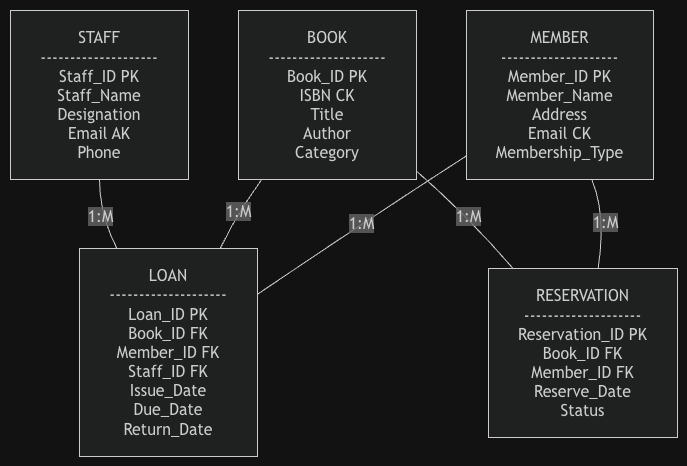

The diagram above was exported from draw.io. Its source (the exported page's mxGraphModel, read from the mxfile embedded in the PNG):
<mxGraphModel dx="964" dy="667" grid="1" gridSize="10" guides="1" tooltips="1" connect="1" arrows="1" fold="1" page="1" pageScale="1" pageWidth="827" pageHeight="1169" math="0" shadow="0">
  <root>
    <mxCell id="0" />
    <mxCell id="1" parent="0" />
    <UserObject label="" mermaidData="{&#10;  &quot;data&quot;: &quot;flowchart TB\n\nSTAFF[\&quot;STAFF\n--------------------\nStaff_ID        PK\nStaff_Name\nDesignation\nEmail           AK\nPhone\&quot;]\n\nBOOK[\&quot;BOOK\n--------------------\nBook_ID         PK\nISBN            AK\nTitle\nAuthor\nCategory\&quot;]\n\nMEMBER[\&quot;MEMBER\n--------------------\nMember_ID       PK\nMember_Name\nAddress\nEmail           AK\nMembership_Type\&quot;]\n\nLOAN[\&quot;LOAN\n--------------------\nLoan_ID         PK\nBook_ID         FK\nMember_ID       FK\nStaff_ID        FK\nIssue_Date\nDue_Date\nReturn_Date\&quot;]\n\nRES[\&quot;RESERVATION\n--------------------\nReservation_ID  PK\nBook_ID         FK\nMember_ID       FK\nReserve_Date\nStatus\&quot;]\n\nSTAFF ---|1:M| LOAN\nBOOK ---|1:M| LOAN\nMEMBER ---|1:M| LOAN\n\nBOOK ---|1:M| RES\nMEMBER ---|1:M| RES&quot;,&#10;  &quot;config&quot;: null&#10;}" id="poTKdFvJ5fKRbVDXPysF-23">
      <mxCell connectable="0" parent="1" style="group;transparentBounds=1;editIcon=1;lockedGroup=0;groupPadding=10;" vertex="1">
        <mxGeometry as="geometry" />
      </mxCell>
    </UserObject>
    <UserObject label="STAFF&#10;--------------------&#10;Staff_ID PK&#10;Staff_Name&#10;Designation&#10;Email AK&#10;Phone" mermaidId="n:STAFF" mermaidBaseStyle="html=1;whiteSpace=wrap;strokeWidth=1;fillColor=light-dark(#ECECFF,#1f2020);strokeColor=light-dark(#9370DB,#cccccc);fontColor=light-dark(#333333,#cccccc);fontFamily=Trebuchet MS,Verdana,Arial,sans-serif;fontSize=16;" mermaidBaseValue="STAFF&#10;--------------------&#10;Staff_ID PK&#10;Staff_Name&#10;Designation&#10;Email AK&#10;Phone" id="poTKdFvJ5fKRbVDXPysF-24">
      <mxCell parent="poTKdFvJ5fKRbVDXPysF-23" style="html=1;whiteSpace=wrap;strokeWidth=1;fillColor=light-dark(#ECECFF,#1f2020);strokeColor=light-dark(#9370DB,#cccccc);fontColor=light-dark(#333333,#cccccc);fontFamily=Trebuchet MS,Verdana,Arial,sans-serif;fontSize=16;" vertex="1">
        <mxGeometry height="169" width="178" x="30" y="400" as="geometry" />
      </mxCell>
    </UserObject>
    <UserObject label="BOOK&lt;br&gt;--------------------&lt;br&gt;Book_ID PK&lt;br&gt;ISBN CK&lt;br&gt;Title&lt;br&gt;Author&lt;br&gt;Category" mermaidId="n:BOOK" mermaidBaseStyle="html=1;whiteSpace=wrap;strokeWidth=1;fillColor=light-dark(#ECECFF,#1f2020);strokeColor=light-dark(#9370DB,#cccccc);fontColor=light-dark(#333333,#cccccc);fontFamily=Trebuchet MS,Verdana,Arial,sans-serif;fontSize=16;" mermaidBaseValue="BOOK&#10;--------------------&#10;Book_ID PK&#10;ISBN AK&#10;Title&#10;Author&#10;Category" id="poTKdFvJ5fKRbVDXPysF-25">
      <mxCell parent="poTKdFvJ5fKRbVDXPysF-23" style="html=1;whiteSpace=wrap;strokeWidth=1;fillColor=light-dark(#ECECFF,#1f2020);strokeColor=light-dark(#9370DB,#cccccc);fontColor=light-dark(#333333,#cccccc);fontFamily=Trebuchet MS,Verdana,Arial,sans-serif;fontSize=16;" vertex="1">
        <mxGeometry height="169" width="178" x="258" y="400" as="geometry" />
      </mxCell>
    </UserObject>
    <UserObject label="MEMBER&lt;br&gt;--------------------&lt;br&gt;Member_ID PK&lt;br&gt;Member_Name&lt;br&gt;Address&lt;br&gt;Email CK&lt;br&gt;Membership_Type" mermaidId="n:MEMBER" mermaidBaseStyle="html=1;whiteSpace=wrap;strokeWidth=1;fillColor=light-dark(#ECECFF,#1f2020);strokeColor=light-dark(#9370DB,#cccccc);fontColor=light-dark(#333333,#cccccc);fontFamily=Trebuchet MS,Verdana,Arial,sans-serif;fontSize=16;" mermaidBaseValue="MEMBER&#10;--------------------&#10;Member_ID PK&#10;Member_Name&#10;Address&#10;Email AK&#10;Membership_Type" id="poTKdFvJ5fKRbVDXPysF-26">
      <mxCell parent="poTKdFvJ5fKRbVDXPysF-23" style="html=1;whiteSpace=wrap;strokeWidth=1;fillColor=light-dark(#ECECFF,#1f2020);strokeColor=light-dark(#9370DB,#cccccc);fontColor=light-dark(#333333,#cccccc);fontFamily=Trebuchet MS,Verdana,Arial,sans-serif;fontSize=16;" vertex="1">
        <mxGeometry height="169" width="187" x="486" y="400" as="geometry" />
      </mxCell>
    </UserObject>
    <UserObject label="LOAN&#10;--------------------&#10;Loan_ID PK&#10;Book_ID FK&#10;Member_ID FK&#10;Staff_ID FK&#10;Issue_Date&#10;Due_Date&#10;Return_Date" mermaidId="n:LOAN" mermaidBaseStyle="html=1;whiteSpace=wrap;strokeWidth=1;fillColor=light-dark(#ECECFF,#1f2020);strokeColor=light-dark(#9370DB,#cccccc);fontColor=light-dark(#333333,#cccccc);fontFamily=Trebuchet MS,Verdana,Arial,sans-serif;fontSize=16;" mermaidBaseValue="LOAN&#10;--------------------&#10;Loan_ID PK&#10;Book_ID FK&#10;Member_ID FK&#10;Staff_ID FK&#10;Issue_Date&#10;Due_Date&#10;Return_Date" id="poTKdFvJ5fKRbVDXPysF-27">
      <mxCell parent="poTKdFvJ5fKRbVDXPysF-23" style="html=1;whiteSpace=wrap;strokeWidth=1;fillColor=light-dark(#ECECFF,#1f2020);strokeColor=light-dark(#9370DB,#cccccc);fontColor=light-dark(#333333,#cccccc);fontFamily=Trebuchet MS,Verdana,Arial,sans-serif;fontSize=16;" vertex="1">
        <mxGeometry height="208" width="178" x="99" y="638" as="geometry" />
      </mxCell>
    </UserObject>
    <UserObject label="RESERVATION&#10;--------------------&#10;Reservation_ID PK&#10;Book_ID FK&#10;Member_ID FK&#10;Reserve_Date&#10;Status" mermaidId="n:RES" mermaidBaseStyle="html=1;whiteSpace=wrap;strokeWidth=1;fillColor=light-dark(#ECECFF,#1f2020);strokeColor=light-dark(#9370DB,#cccccc);fontColor=light-dark(#333333,#cccccc);fontFamily=Trebuchet MS,Verdana,Arial,sans-serif;fontSize=16;" mermaidBaseValue="RESERVATION&#10;--------------------&#10;Reservation_ID PK&#10;Book_ID FK&#10;Member_ID FK&#10;Reserve_Date&#10;Status" id="poTKdFvJ5fKRbVDXPysF-28">
      <mxCell parent="poTKdFvJ5fKRbVDXPysF-23" style="html=1;whiteSpace=wrap;strokeWidth=1;fillColor=light-dark(#ECECFF,#1f2020);strokeColor=light-dark(#9370DB,#cccccc);fontColor=light-dark(#333333,#cccccc);fontFamily=Trebuchet MS,Verdana,Arial,sans-serif;fontSize=16;" vertex="1">
        <mxGeometry height="169" width="189" x="508" y="658" as="geometry" />
      </mxCell>
    </UserObject>
    <UserObject label="1:M" mermaidId="e:STAFF-&gt;LOAN#0" mermaidBaseStyle="curved=1;startArrow=none;endArrow=none;strokeColor=light-dark(#333333,#cccccc);html=1;fontSize=16;labelBackgroundColor=light-dark(#E8E8E88D,#2a2a2a8D);fontFamily=Trebuchet MS,Verdana,Arial,sans-serif;fontColor=light-dark(#333333,#cccccc);exitX=0.5;exitY=1;entryX=0.21;entryY=0;" mermaidBaseValue="1:M" id="poTKdFvJ5fKRbVDXPysF-29">
      <mxCell edge="1" parent="poTKdFvJ5fKRbVDXPysF-23" source="poTKdFvJ5fKRbVDXPysF-24" style="curved=1;startArrow=none;endArrow=none;strokeColor=light-dark(#333333,#cccccc);html=1;fontSize=16;labelBackgroundColor=light-dark(#E8E8E88D,#2a2a2a8D);fontFamily=Trebuchet MS,Verdana,Arial,sans-serif;fontColor=light-dark(#333333,#cccccc);exitX=0.5;exitY=1;entryX=0.21;entryY=0;rounded=0;" target="poTKdFvJ5fKRbVDXPysF-27">
        <mxGeometry relative="1" as="geometry">
          <Array as="points">
            <mxPoint x="119" y="604" />
          </Array>
        </mxGeometry>
      </mxCell>
    </UserObject>
    <UserObject label="1:M" mermaidId="e:BOOK-&gt;LOAN#0" mermaidBaseStyle="curved=1;startArrow=none;endArrow=none;strokeColor=light-dark(#333333,#cccccc);html=1;fontSize=16;labelBackgroundColor=light-dark(#E8E8E88D,#2a2a2a8D);fontFamily=Trebuchet MS,Verdana,Arial,sans-serif;fontColor=light-dark(#333333,#cccccc);exitX=0.13;exitY=1;entryX=0.79;entryY=0;" mermaidBaseValue="1:M" id="poTKdFvJ5fKRbVDXPysF-30">
      <mxCell edge="1" parent="poTKdFvJ5fKRbVDXPysF-23" source="poTKdFvJ5fKRbVDXPysF-25" style="curved=1;startArrow=none;endArrow=none;strokeColor=light-dark(#333333,#cccccc);html=1;fontSize=16;labelBackgroundColor=light-dark(#E8E8E88D,#2a2a2a8D);fontFamily=Trebuchet MS,Verdana,Arial,sans-serif;fontColor=light-dark(#333333,#cccccc);exitX=0.13;exitY=1;entryX=0.79;entryY=0;rounded=0;" target="poTKdFvJ5fKRbVDXPysF-27">
        <mxGeometry relative="1" as="geometry">
          <Array as="points">
            <mxPoint x="256" y="604" />
          </Array>
        </mxGeometry>
      </mxCell>
    </UserObject>
    <UserObject label="1:M" mermaidId="e:MEMBER-&gt;LOAN#0" mermaidBaseStyle="curved=1;startArrow=none;endArrow=none;strokeColor=light-dark(#333333,#cccccc);html=1;fontSize=16;labelBackgroundColor=light-dark(#E8E8E88D,#2a2a2a8D);fontFamily=Trebuchet MS,Verdana,Arial,sans-serif;fontColor=light-dark(#333333,#cccccc);exitX=0;exitY=0.86;entryX=1;entryY=0.22;" mermaidBaseValue="1:M" id="poTKdFvJ5fKRbVDXPysF-31">
      <mxCell edge="1" parent="poTKdFvJ5fKRbVDXPysF-23" source="poTKdFvJ5fKRbVDXPysF-26" style="curved=1;startArrow=none;endArrow=none;strokeColor=light-dark(#333333,#cccccc);html=1;fontSize=16;labelBackgroundColor=light-dark(#E8E8E88D,#2a2a2a8D);fontFamily=Trebuchet MS,Verdana,Arial,sans-serif;fontColor=light-dark(#333333,#cccccc);exitX=0;exitY=0.86;entryX=1;entryY=0.22;rounded=0;" target="poTKdFvJ5fKRbVDXPysF-27">
        <mxGeometry relative="1" as="geometry">
          <Array as="points">
            <mxPoint x="395" y="604" />
          </Array>
        </mxGeometry>
      </mxCell>
    </UserObject>
    <UserObject label="1:M" mermaidId="e:BOOK-&gt;RES#0" mermaidBaseStyle="curved=1;startArrow=none;endArrow=none;strokeColor=light-dark(#333333,#cccccc);html=1;fontSize=16;labelBackgroundColor=light-dark(#E8E8E88D,#2a2a2a8D);fontFamily=Trebuchet MS,Verdana,Arial,sans-serif;fontColor=light-dark(#333333,#cccccc);exitX=1;exitY=0.95;entryX=0.13;entryY=0;" mermaidBaseValue="1:M" id="poTKdFvJ5fKRbVDXPysF-32">
      <mxCell edge="1" parent="poTKdFvJ5fKRbVDXPysF-23" source="poTKdFvJ5fKRbVDXPysF-25" style="curved=1;startArrow=none;endArrow=none;strokeColor=light-dark(#333333,#cccccc);html=1;fontSize=16;labelBackgroundColor=light-dark(#E8E8E88D,#2a2a2a8D);fontFamily=Trebuchet MS,Verdana,Arial,sans-serif;fontColor=light-dark(#333333,#cccccc);exitX=1;exitY=0.95;entryX=0.13;entryY=0;rounded=0;" target="poTKdFvJ5fKRbVDXPysF-28">
        <mxGeometry relative="1" as="geometry">
          <Array as="points">
            <mxPoint x="486" y="604" />
          </Array>
        </mxGeometry>
      </mxCell>
    </UserObject>
    <UserObject label="1:M" mermaidId="e:MEMBER-&gt;RES#0" mermaidBaseStyle="curved=1;startArrow=none;endArrow=none;strokeColor=light-dark(#333333,#cccccc);html=1;fontSize=16;labelBackgroundColor=light-dark(#E8E8E88D,#2a2a2a8D);fontFamily=Trebuchet MS,Verdana,Arial,sans-serif;fontColor=light-dark(#333333,#cccccc);exitX=0.67;exitY=1;entryX=0.58;entryY=0;" mermaidBaseValue="1:M" id="poTKdFvJ5fKRbVDXPysF-33">
      <mxCell edge="1" parent="poTKdFvJ5fKRbVDXPysF-23" source="poTKdFvJ5fKRbVDXPysF-26" style="curved=1;startArrow=none;endArrow=none;strokeColor=light-dark(#333333,#cccccc);html=1;fontSize=16;labelBackgroundColor=light-dark(#E8E8E88D,#2a2a2a8D);fontFamily=Trebuchet MS,Verdana,Arial,sans-serif;fontColor=light-dark(#333333,#cccccc);exitX=0.67;exitY=1;entryX=0.58;entryY=0;rounded=0;" target="poTKdFvJ5fKRbVDXPysF-28">
        <mxGeometry relative="1" as="geometry">
          <Array as="points">
            <mxPoint x="626" y="604" />
          </Array>
        </mxGeometry>
      </mxCell>
    </UserObject>
  </root>
</mxGraphModel>